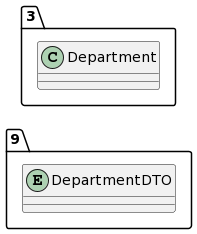

The diagram above was rendered by PlantUML. Its source (embedded in the PNG):
@startuml
allow_mixing
left to right direction
package "9"{
entity DepartmentDTO

}
package "3"{
class Department
}
@enduml